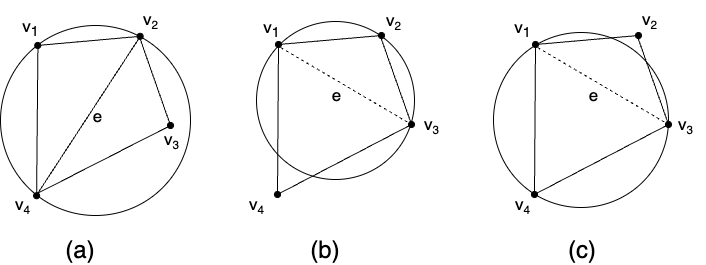

The diagram above was exported from draw.io. Its source (the exported page's mxGraphModel, read from the mxfile embedded in the PNG):
<mxGraphModel dx="946" dy="586" grid="1" gridSize="10" guides="1" tooltips="1" connect="1" arrows="1" fold="1" page="1" pageScale="1" pageWidth="827" pageHeight="1169" math="0" shadow="0">
  <root>
    <mxCell id="0" />
    <mxCell id="1" parent="0" />
    <mxCell id="4vt4gDCJGikrpxqC6eB1-1" value="" style="ellipse;whiteSpace=wrap;html=1;aspect=fixed;fillColor=none;" parent="1" vertex="1">
      <mxGeometry x="80" y="80" width="190" height="190" as="geometry" />
    </mxCell>
    <mxCell id="4vt4gDCJGikrpxqC6eB1-2" value="" style="endArrow=none;html=1;rounded=0;exitX=0.19;exitY=0.896;exitDx=0;exitDy=0;exitPerimeter=0;startArrow=oval;startFill=1;entryX=0.197;entryY=0.108;entryDx=0;entryDy=0;entryPerimeter=0;" parent="1" source="4vt4gDCJGikrpxqC6eB1-1" target="4vt4gDCJGikrpxqC6eB1-1" edge="1">
      <mxGeometry width="50" height="50" relative="1" as="geometry">
        <mxPoint x="100" y="170" as="sourcePoint" />
        <mxPoint x="100" y="90" as="targetPoint" />
      </mxGeometry>
    </mxCell>
    <mxCell id="4vt4gDCJGikrpxqC6eB1-7" value="e" style="edgeLabel;html=1;align=center;verticalAlign=middle;resizable=0;points=[];fontSize=17;" parent="4vt4gDCJGikrpxqC6eB1-2" vertex="1" connectable="0">
      <mxGeometry x="0.0389" relative="1" as="geometry">
        <mxPoint x="60" y="-2" as="offset" />
      </mxGeometry>
    </mxCell>
    <mxCell id="4vt4gDCJGikrpxqC6eB1-3" value="" style="endArrow=oval;html=1;rounded=0;entryX=0.735;entryY=0.057;entryDx=0;entryDy=0;entryPerimeter=0;startArrow=oval;startFill=1;endFill=1;exitX=0.196;exitY=0.105;exitDx=0;exitDy=0;exitPerimeter=0;" parent="1" source="4vt4gDCJGikrpxqC6eB1-1" target="4vt4gDCJGikrpxqC6eB1-1" edge="1">
      <mxGeometry width="50" height="50" relative="1" as="geometry">
        <mxPoint x="100" y="90" as="sourcePoint" />
        <mxPoint x="240" y="120" as="targetPoint" />
      </mxGeometry>
    </mxCell>
    <mxCell id="4vt4gDCJGikrpxqC6eB1-4" value="" style="endArrow=none;html=1;rounded=0;exitX=0.191;exitY=0.891;exitDx=0;exitDy=0;exitPerimeter=0;entryX=0.73;entryY=0.066;entryDx=0;entryDy=0;entryPerimeter=0;" parent="1" source="4vt4gDCJGikrpxqC6eB1-1" target="4vt4gDCJGikrpxqC6eB1-1" edge="1">
      <mxGeometry width="50" height="50" relative="1" as="geometry">
        <mxPoint x="190" y="170" as="sourcePoint" />
        <mxPoint x="240" y="120" as="targetPoint" />
      </mxGeometry>
    </mxCell>
    <mxCell id="4vt4gDCJGikrpxqC6eB1-5" value="" style="endArrow=none;html=1;rounded=0;entryX=0.732;entryY=0.062;entryDx=0;entryDy=0;entryPerimeter=0;" parent="1" target="4vt4gDCJGikrpxqC6eB1-1" edge="1">
      <mxGeometry width="50" height="50" relative="1" as="geometry">
        <mxPoint x="250" y="180" as="sourcePoint" />
        <mxPoint x="100" y="150" as="targetPoint" />
      </mxGeometry>
    </mxCell>
    <mxCell id="4vt4gDCJGikrpxqC6eB1-6" value="" style="endArrow=none;html=1;rounded=0;entryX=0.18;entryY=0.891;entryDx=0;entryDy=0;entryPerimeter=0;startArrow=oval;startFill=1;" parent="1" target="4vt4gDCJGikrpxqC6eB1-1" edge="1">
      <mxGeometry width="50" height="50" relative="1" as="geometry">
        <mxPoint x="250" y="180" as="sourcePoint" />
        <mxPoint x="130" y="120" as="targetPoint" />
      </mxGeometry>
    </mxCell>
    <mxCell id="4vt4gDCJGikrpxqC6eB1-34" value="&lt;font style=&quot;font-size: 24px;&quot;&gt;(a)&lt;/font&gt;" style="text;html=1;align=center;verticalAlign=middle;whiteSpace=wrap;rounded=0;" parent="1" vertex="1">
      <mxGeometry x="130" y="290" width="60" height="30" as="geometry" />
    </mxCell>
    <mxCell id="EWtLF_SIJgmkEhDglYgc-1" value="&lt;font style=&quot;font-size: 17px;&quot;&gt;v&lt;sub&gt;1&lt;/sub&gt;&lt;/font&gt;" style="text;html=1;align=center;verticalAlign=middle;resizable=0;points=[];autosize=1;strokeColor=none;fillColor=none;" vertex="1" parent="1">
      <mxGeometry x="90" y="63" width="40" height="40" as="geometry" />
    </mxCell>
    <mxCell id="EWtLF_SIJgmkEhDglYgc-4" value="&lt;font style=&quot;font-size: 17px;&quot;&gt;v&lt;/font&gt;&lt;font style=&quot;font-size: 14.1667px;&quot;&gt;&lt;sub&gt;2&lt;/sub&gt;&lt;/font&gt;" style="text;html=1;align=center;verticalAlign=middle;resizable=0;points=[];autosize=1;strokeColor=none;fillColor=none;" vertex="1" parent="1">
      <mxGeometry x="210" y="55" width="40" height="40" as="geometry" />
    </mxCell>
    <mxCell id="EWtLF_SIJgmkEhDglYgc-7" value="&lt;font style=&quot;font-size: 17px;&quot;&gt;v&lt;/font&gt;&lt;font style=&quot;font-size: 14.1667px;&quot;&gt;&lt;sub&gt;3&lt;/sub&gt;&lt;/font&gt;" style="text;html=1;align=center;verticalAlign=middle;resizable=0;points=[];autosize=1;strokeColor=none;fillColor=none;" vertex="1" parent="1">
      <mxGeometry x="231" y="175" width="40" height="40" as="geometry" />
    </mxCell>
    <mxCell id="EWtLF_SIJgmkEhDglYgc-9" value="&lt;font style=&quot;font-size: 17px;&quot;&gt;v&lt;/font&gt;&lt;font style=&quot;font-size: 14.1667px;&quot;&gt;&lt;sub&gt;3&lt;/sub&gt;&lt;/font&gt;" style="text;html=1;align=center;verticalAlign=middle;resizable=0;points=[];autosize=1;strokeColor=none;fillColor=none;" vertex="1" parent="1">
      <mxGeometry x="745" y="160" width="40" height="40" as="geometry" />
    </mxCell>
    <mxCell id="EWtLF_SIJgmkEhDglYgc-10" value="&lt;font style=&quot;font-size: 17px;&quot;&gt;v&lt;/font&gt;&lt;font style=&quot;font-size: 14.1667px;&quot;&gt;&lt;sub&gt;4&lt;/sub&gt;&lt;/font&gt;" style="text;html=1;align=center;verticalAlign=middle;resizable=0;points=[];autosize=1;strokeColor=none;fillColor=none;" vertex="1" parent="1">
      <mxGeometry x="82" y="240" width="40" height="40" as="geometry" />
    </mxCell>
    <mxCell id="EWtLF_SIJgmkEhDglYgc-13" value="" style="group" vertex="1" connectable="0" parent="1">
      <mxGeometry x="316" y="64" width="213" height="256" as="geometry" />
    </mxCell>
    <mxCell id="EWtLF_SIJgmkEhDglYgc-11" value="&lt;font style=&quot;font-size: 17px;&quot;&gt;v&lt;/font&gt;&lt;font style=&quot;font-size: 14.1667px;&quot;&gt;&lt;sub&gt;4&lt;/sub&gt;&lt;/font&gt;" style="text;html=1;align=center;verticalAlign=middle;resizable=0;points=[];autosize=1;strokeColor=none;fillColor=none;" vertex="1" parent="EWtLF_SIJgmkEhDglYgc-13">
      <mxGeometry y="176" width="40" height="40" as="geometry" />
    </mxCell>
    <mxCell id="EWtLF_SIJgmkEhDglYgc-15" value="" style="group" vertex="1" connectable="0" parent="EWtLF_SIJgmkEhDglYgc-13">
      <mxGeometry x="15" width="200" height="256" as="geometry" />
    </mxCell>
    <mxCell id="4vt4gDCJGikrpxqC6eB1-22" value="" style="group" parent="EWtLF_SIJgmkEhDglYgc-15" vertex="1" connectable="0">
      <mxGeometry x="24" y="26" width="150" height="180" as="geometry" />
    </mxCell>
    <mxCell id="4vt4gDCJGikrpxqC6eB1-8" value="" style="ellipse;whiteSpace=wrap;html=1;aspect=fixed;fillColor=none;" parent="4vt4gDCJGikrpxqC6eB1-22" vertex="1">
      <mxGeometry x="-19" y="-14" width="158" height="158" as="geometry" />
    </mxCell>
    <mxCell id="4vt4gDCJGikrpxqC6eB1-16" value="" style="endArrow=none;html=1;rounded=0;exitX=0.19;exitY=0.896;exitDx=0;exitDy=0;exitPerimeter=0;startArrow=oval;startFill=1;entryX=0.197;entryY=0.108;entryDx=0;entryDy=0;entryPerimeter=0;" parent="4vt4gDCJGikrpxqC6eB1-22" edge="1">
      <mxGeometry width="50" height="50" relative="1" as="geometry">
        <mxPoint x="2" y="159" as="sourcePoint" />
        <mxPoint x="3" y="10" as="targetPoint" />
      </mxGeometry>
    </mxCell>
    <mxCell id="4vt4gDCJGikrpxqC6eB1-17" value="e" style="edgeLabel;html=1;align=center;verticalAlign=middle;resizable=0;points=[];fontSize=17;" parent="4vt4gDCJGikrpxqC6eB1-16" vertex="1" connectable="0">
      <mxGeometry x="0.0389" relative="1" as="geometry">
        <mxPoint x="58" y="-23" as="offset" />
      </mxGeometry>
    </mxCell>
    <mxCell id="4vt4gDCJGikrpxqC6eB1-18" value="" style="endArrow=oval;html=1;rounded=0;entryX=0.735;entryY=0.057;entryDx=0;entryDy=0;entryPerimeter=0;startArrow=oval;startFill=1;endFill=1;exitX=0.196;exitY=0.105;exitDx=0;exitDy=0;exitPerimeter=0;" parent="4vt4gDCJGikrpxqC6eB1-22" edge="1">
      <mxGeometry width="50" height="50" relative="1" as="geometry">
        <mxPoint x="3" y="9" as="sourcePoint" />
        <mxPoint x="106" as="targetPoint" />
      </mxGeometry>
    </mxCell>
    <mxCell id="4vt4gDCJGikrpxqC6eB1-19" value="" style="endArrow=none;html=1;rounded=0;entryX=0.732;entryY=0.062;entryDx=0;entryDy=0;entryPerimeter=0;" parent="4vt4gDCJGikrpxqC6eB1-22" edge="1">
      <mxGeometry width="50" height="50" relative="1" as="geometry">
        <mxPoint x="136" y="89" as="sourcePoint" />
        <mxPoint x="105" y="1" as="targetPoint" />
      </mxGeometry>
    </mxCell>
    <mxCell id="4vt4gDCJGikrpxqC6eB1-20" value="" style="endArrow=none;html=1;rounded=0;startArrow=oval;startFill=1;" parent="4vt4gDCJGikrpxqC6eB1-22" edge="1">
      <mxGeometry width="50" height="50" relative="1" as="geometry">
        <mxPoint x="136" y="89" as="sourcePoint" />
        <mxPoint y="160" as="targetPoint" />
      </mxGeometry>
    </mxCell>
    <mxCell id="4vt4gDCJGikrpxqC6eB1-21" value="" style="endArrow=none;html=1;rounded=0;dashed=1;" parent="4vt4gDCJGikrpxqC6eB1-22" edge="1">
      <mxGeometry width="50" height="50" relative="1" as="geometry">
        <mxPoint y="9" as="sourcePoint" />
        <mxPoint x="136" y="89" as="targetPoint" />
      </mxGeometry>
    </mxCell>
    <mxCell id="EWtLF_SIJgmkEhDglYgc-5" value="&lt;font style=&quot;font-size: 17px;&quot;&gt;v&lt;/font&gt;&lt;font style=&quot;font-size: 14.1667px;&quot;&gt;&lt;sub&gt;2&lt;/sub&gt;&lt;/font&gt;" style="text;html=1;align=center;verticalAlign=middle;resizable=0;points=[];autosize=1;strokeColor=none;fillColor=none;" vertex="1" parent="4vt4gDCJGikrpxqC6eB1-22">
      <mxGeometry x="98" y="-34" width="40" height="40" as="geometry" />
    </mxCell>
    <mxCell id="4vt4gDCJGikrpxqC6eB1-43" value="&lt;font style=&quot;font-size: 24px;&quot;&gt;(b&lt;/font&gt;&lt;span style=&quot;font-size: 24px; background-color: transparent; color: light-dark(rgb(0, 0, 0), rgb(255, 255, 255));&quot;&gt;)&lt;/span&gt;" style="text;html=1;align=center;verticalAlign=middle;whiteSpace=wrap;rounded=0;" parent="EWtLF_SIJgmkEhDglYgc-15" vertex="1">
      <mxGeometry x="44" y="226" width="60" height="30" as="geometry" />
    </mxCell>
    <mxCell id="EWtLF_SIJgmkEhDglYgc-2" value="&lt;font style=&quot;font-size: 17px;&quot;&gt;v&lt;sub&gt;1&lt;/sub&gt;&lt;/font&gt;" style="text;html=1;align=center;verticalAlign=middle;resizable=0;points=[];autosize=1;strokeColor=none;fillColor=none;" vertex="1" parent="EWtLF_SIJgmkEhDglYgc-15">
      <mxGeometry width="40" height="40" as="geometry" />
    </mxCell>
    <mxCell id="EWtLF_SIJgmkEhDglYgc-8" value="&lt;font style=&quot;font-size: 17px;&quot;&gt;v&lt;/font&gt;&lt;font style=&quot;font-size: 14.1667px;&quot;&gt;&lt;sub&gt;3&lt;/sub&gt;&lt;/font&gt;" style="text;html=1;align=center;verticalAlign=middle;resizable=0;points=[];autosize=1;strokeColor=none;fillColor=none;" vertex="1" parent="EWtLF_SIJgmkEhDglYgc-15">
      <mxGeometry x="160" y="96" width="40" height="40" as="geometry" />
    </mxCell>
    <mxCell id="EWtLF_SIJgmkEhDglYgc-14" value="" style="group" vertex="1" connectable="0" parent="1">
      <mxGeometry x="582" y="55" width="180" height="265" as="geometry" />
    </mxCell>
    <mxCell id="4vt4gDCJGikrpxqC6eB1-26" value="" style="group" parent="EWtLF_SIJgmkEhDglYgc-14" vertex="1" connectable="0">
      <mxGeometry x="30" y="35" width="150" height="180" as="geometry" />
    </mxCell>
    <mxCell id="4vt4gDCJGikrpxqC6eB1-33" value="" style="ellipse;whiteSpace=wrap;html=1;aspect=fixed;fillColor=none;" parent="4vt4gDCJGikrpxqC6eB1-26" vertex="1">
      <mxGeometry x="-39" y="-3" width="175" height="175" as="geometry" />
    </mxCell>
    <mxCell id="4vt4gDCJGikrpxqC6eB1-27" value="" style="endArrow=none;html=1;rounded=0;exitX=0.19;exitY=0.896;exitDx=0;exitDy=0;exitPerimeter=0;startArrow=oval;startFill=1;entryX=0.197;entryY=0.108;entryDx=0;entryDy=0;entryPerimeter=0;" parent="4vt4gDCJGikrpxqC6eB1-26" edge="1">
      <mxGeometry width="50" height="50" relative="1" as="geometry">
        <mxPoint x="2" y="159" as="sourcePoint" />
        <mxPoint x="3" y="10" as="targetPoint" />
      </mxGeometry>
    </mxCell>
    <mxCell id="4vt4gDCJGikrpxqC6eB1-28" value="&lt;font style=&quot;font-size: 17px;&quot;&gt;e&lt;/font&gt;" style="edgeLabel;html=1;align=center;verticalAlign=middle;resizable=0;points=[];" parent="4vt4gDCJGikrpxqC6eB1-27" vertex="1" connectable="0">
      <mxGeometry x="0.0389" relative="1" as="geometry">
        <mxPoint x="58" y="-23" as="offset" />
      </mxGeometry>
    </mxCell>
    <mxCell id="4vt4gDCJGikrpxqC6eB1-29" value="" style="endArrow=oval;html=1;rounded=0;entryX=0.735;entryY=0.057;entryDx=0;entryDy=0;entryPerimeter=0;startArrow=oval;startFill=1;endFill=1;exitX=0.196;exitY=0.105;exitDx=0;exitDy=0;exitPerimeter=0;" parent="4vt4gDCJGikrpxqC6eB1-26" edge="1">
      <mxGeometry width="50" height="50" relative="1" as="geometry">
        <mxPoint x="3" y="9" as="sourcePoint" />
        <mxPoint x="106" as="targetPoint" />
      </mxGeometry>
    </mxCell>
    <mxCell id="4vt4gDCJGikrpxqC6eB1-30" value="" style="endArrow=none;html=1;rounded=0;entryX=0.732;entryY=0.062;entryDx=0;entryDy=0;entryPerimeter=0;" parent="4vt4gDCJGikrpxqC6eB1-26" edge="1">
      <mxGeometry width="50" height="50" relative="1" as="geometry">
        <mxPoint x="136" y="89" as="sourcePoint" />
        <mxPoint x="105" y="1" as="targetPoint" />
      </mxGeometry>
    </mxCell>
    <mxCell id="4vt4gDCJGikrpxqC6eB1-31" value="" style="endArrow=none;html=1;rounded=0;startArrow=oval;startFill=1;" parent="4vt4gDCJGikrpxqC6eB1-26" edge="1">
      <mxGeometry width="50" height="50" relative="1" as="geometry">
        <mxPoint x="136" y="89" as="sourcePoint" />
        <mxPoint y="160" as="targetPoint" />
      </mxGeometry>
    </mxCell>
    <mxCell id="4vt4gDCJGikrpxqC6eB1-32" value="" style="endArrow=none;html=1;rounded=0;dashed=1;" parent="4vt4gDCJGikrpxqC6eB1-26" edge="1">
      <mxGeometry width="50" height="50" relative="1" as="geometry">
        <mxPoint y="9" as="sourcePoint" />
        <mxPoint x="136" y="89" as="targetPoint" />
      </mxGeometry>
    </mxCell>
    <mxCell id="4vt4gDCJGikrpxqC6eB1-44" value="&lt;font style=&quot;font-size: 24px;&quot;&gt;(c)&lt;/font&gt;" style="text;html=1;align=center;verticalAlign=middle;whiteSpace=wrap;rounded=0;" parent="EWtLF_SIJgmkEhDglYgc-14" vertex="1">
      <mxGeometry x="50" y="235" width="60" height="30" as="geometry" />
    </mxCell>
    <mxCell id="EWtLF_SIJgmkEhDglYgc-3" value="&lt;font style=&quot;font-size: 17px;&quot;&gt;v&lt;sub&gt;1&lt;/sub&gt;&lt;/font&gt;" style="text;html=1;align=center;verticalAlign=middle;resizable=0;points=[];autosize=1;strokeColor=none;fillColor=none;" vertex="1" parent="EWtLF_SIJgmkEhDglYgc-14">
      <mxGeometry y="9" width="40" height="40" as="geometry" />
    </mxCell>
    <mxCell id="EWtLF_SIJgmkEhDglYgc-6" value="&lt;font style=&quot;font-size: 17px;&quot;&gt;v&lt;/font&gt;&lt;font style=&quot;font-size: 14.1667px;&quot;&gt;&lt;sub&gt;2&lt;/sub&gt;&lt;/font&gt;" style="text;html=1;align=center;verticalAlign=middle;resizable=0;points=[];autosize=1;strokeColor=none;fillColor=none;" vertex="1" parent="EWtLF_SIJgmkEhDglYgc-14">
      <mxGeometry x="127" width="40" height="40" as="geometry" />
    </mxCell>
    <mxCell id="EWtLF_SIJgmkEhDglYgc-12" value="&lt;font style=&quot;font-size: 17px;&quot;&gt;v&lt;/font&gt;&lt;font style=&quot;font-size: 14.1667px;&quot;&gt;&lt;sub&gt;4&lt;/sub&gt;&lt;/font&gt;" style="text;html=1;align=center;verticalAlign=middle;resizable=0;points=[];autosize=1;strokeColor=none;fillColor=none;" vertex="1" parent="EWtLF_SIJgmkEhDglYgc-14">
      <mxGeometry y="185" width="40" height="40" as="geometry" />
    </mxCell>
  </root>
</mxGraphModel>